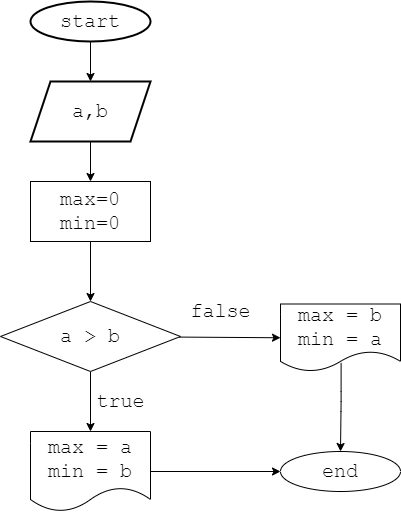

The diagram above was exported from draw.io. Its source (the exported page's mxGraphModel, read from the mxfile embedded in the PNG):
<mxGraphModel dx="136" dy="201" grid="1" gridSize="10" guides="1" tooltips="1" connect="1" arrows="1" fold="1" page="1" pageScale="1" pageWidth="827" pageHeight="1169" math="0" shadow="0">
  <root>
    <mxCell id="0" />
    <mxCell id="1" parent="0" />
    <mxCell id="3" style="edgeStyle=none;html=1;fontFamily=Courier New;fontSize=20;" parent="1" source="2" edge="1">
      <mxGeometry relative="1" as="geometry">
        <mxPoint x="370" y="100" as="targetPoint" />
      </mxGeometry>
    </mxCell>
    <mxCell id="2" value="start" style="ellipse;whiteSpace=wrap;html=1;strokeWidth=2;fontSize=20;fontFamily=Courier New;" parent="1" vertex="1">
      <mxGeometry x="310" y="20" width="120" height="40" as="geometry" />
    </mxCell>
    <mxCell id="5" style="edgeStyle=none;html=1;fontFamily=Courier New;fontSize=20;" parent="1" source="4" target="7HYHt1vh62Xv6VhHm0ec-23" edge="1">
      <mxGeometry relative="1" as="geometry">
        <mxPoint x="370" y="240" as="targetPoint" />
      </mxGeometry>
    </mxCell>
    <mxCell id="4" value="a,b" style="shape=parallelogram;perimeter=parallelogramPerimeter;whiteSpace=wrap;html=1;fixedSize=1;strokeWidth=2;fontFamily=Courier New;fontSize=20;" parent="1" vertex="1">
      <mxGeometry x="310" y="100" width="120" height="60" as="geometry" />
    </mxCell>
    <mxCell id="7HYHt1vh62Xv6VhHm0ec-28" style="edgeStyle=none;html=1;fontFamily=Courier New;fontSize=20;" parent="1" source="7HYHt1vh62Xv6VhHm0ec-23" edge="1">
      <mxGeometry relative="1" as="geometry">
        <mxPoint x="370" y="320" as="targetPoint" />
      </mxGeometry>
    </mxCell>
    <mxCell id="7HYHt1vh62Xv6VhHm0ec-23" value="&lt;font style=&quot;font-size: 20px;&quot;&gt;max=0&lt;br&gt;min=0&lt;br&gt;&lt;/font&gt;" style="rounded=0;whiteSpace=wrap;html=1;fontFamily=Courier New;" parent="1" vertex="1">
      <mxGeometry x="310" y="200" width="120" height="60" as="geometry" />
    </mxCell>
    <mxCell id="7HYHt1vh62Xv6VhHm0ec-30" style="edgeStyle=none;html=1;fontFamily=Courier New;fontSize=20;" parent="1" source="7HYHt1vh62Xv6VhHm0ec-29" edge="1">
      <mxGeometry relative="1" as="geometry">
        <mxPoint x="370" y="450" as="targetPoint" />
      </mxGeometry>
    </mxCell>
    <mxCell id="7HYHt1vh62Xv6VhHm0ec-33" style="edgeStyle=none;html=1;fontFamily=Courier New;fontSize=20;entryX=0;entryY=0.5;entryDx=0;entryDy=0;" parent="1" source="7HYHt1vh62Xv6VhHm0ec-29" target="7HYHt1vh62Xv6VhHm0ec-38" edge="1">
      <mxGeometry relative="1" as="geometry">
        <mxPoint x="550" y="355" as="targetPoint" />
      </mxGeometry>
    </mxCell>
    <mxCell id="7HYHt1vh62Xv6VhHm0ec-29" value="a &amp;gt; b" style="rhombus;whiteSpace=wrap;html=1;fontFamily=Courier New;fontSize=20;" parent="1" vertex="1">
      <mxGeometry x="280" y="320" width="180" height="70" as="geometry" />
    </mxCell>
    <mxCell id="7HYHt1vh62Xv6VhHm0ec-32" value="true" style="text;html=1;align=center;verticalAlign=middle;resizable=0;points=[];autosize=1;strokeColor=none;fillColor=none;fontSize=20;fontFamily=Courier New;" parent="1" vertex="1">
      <mxGeometry x="365" y="400" width="70" height="40" as="geometry" />
    </mxCell>
    <mxCell id="7HYHt1vh62Xv6VhHm0ec-34" value="false" style="text;html=1;align=center;verticalAlign=middle;resizable=0;points=[];autosize=1;strokeColor=none;fillColor=none;fontSize=20;fontFamily=Courier New;" parent="1" vertex="1">
      <mxGeometry x="460" y="310" width="80" height="40" as="geometry" />
    </mxCell>
    <mxCell id="7HYHt1vh62Xv6VhHm0ec-43" style="edgeStyle=orthogonalEdgeStyle;html=1;entryX=0;entryY=0.5;entryDx=0;entryDy=0;fontFamily=Courier New;fontSize=20;" parent="1" source="7HYHt1vh62Xv6VhHm0ec-36" target="7HYHt1vh62Xv6VhHm0ec-41" edge="1">
      <mxGeometry relative="1" as="geometry" />
    </mxCell>
    <mxCell id="7HYHt1vh62Xv6VhHm0ec-36" value="max = a&lt;br&gt;min = b" style="shape=document;whiteSpace=wrap;html=1;boundedLbl=1;fontFamily=Courier New;fontSize=20;" parent="1" vertex="1">
      <mxGeometry x="310" y="450" width="120" height="80" as="geometry" />
    </mxCell>
    <mxCell id="7HYHt1vh62Xv6VhHm0ec-46" value="" style="edgeStyle=orthogonalEdgeStyle;html=1;fontFamily=Courier New;fontSize=20;exitX=0.505;exitY=0.873;exitDx=0;exitDy=0;exitPerimeter=0;" parent="1" source="7HYHt1vh62Xv6VhHm0ec-38" target="7HYHt1vh62Xv6VhHm0ec-41" edge="1">
      <mxGeometry relative="1" as="geometry">
        <Array as="points">
          <mxPoint x="621" y="420" />
          <mxPoint x="620" y="420" />
        </Array>
      </mxGeometry>
    </mxCell>
    <mxCell id="7HYHt1vh62Xv6VhHm0ec-38" value="max = b&lt;br&gt;min = a" style="shape=document;whiteSpace=wrap;html=1;boundedLbl=1;fontFamily=Courier New;fontSize=20;" parent="1" vertex="1">
      <mxGeometry x="560" y="322.5" width="120" height="67.5" as="geometry" />
    </mxCell>
    <mxCell id="7HYHt1vh62Xv6VhHm0ec-41" value="end" style="ellipse;whiteSpace=wrap;html=1;fontFamily=Courier New;fontSize=20;" parent="1" vertex="1">
      <mxGeometry x="560" y="470" width="120" height="40" as="geometry" />
    </mxCell>
  </root>
</mxGraphModel>